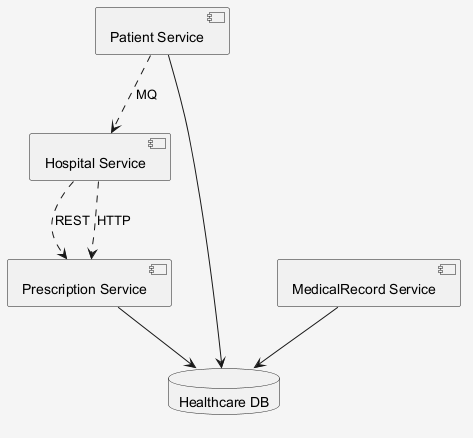

The diagram above was rendered by PlantUML. Its source (embedded in the PNG):
@startuml
skinparam shadowing false
skinparam backgroundColor #F5F5F5
component "Patient Service" as C_PatientService
component "Hospital Service" as C_HospitalService
component "Prescription Service" as C_PrescriptionService
component "MedicalRecord Service" as C_MedicalRecordService
database "Healthcare DB" as DB_healthcare
C_PatientService --> DB_healthcare
C_PrescriptionService --> DB_healthcare
C_MedicalRecordService --> DB_healthcare
C_HospitalService ..> C_PrescriptionService : REST
C_PatientService ..> C_HospitalService : MQ
C_HospitalService ..> C_PrescriptionService : HTTP
@enduml